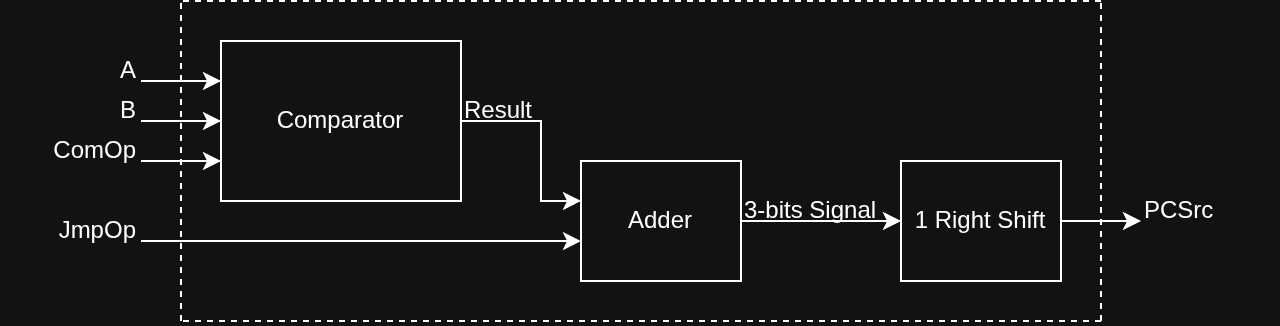

The diagram above was exported from draw.io. Its source (the exported page's mxGraphModel, read from the mxfile embedded in the PNG):
<mxGraphModel dx="685" dy="397" grid="1" gridSize="10" guides="1" tooltips="1" connect="1" arrows="1" fold="1" page="1" pageScale="1" pageWidth="850" pageHeight="1100" math="0" shadow="0">
  <root>
    <mxCell id="0" />
    <mxCell id="1" parent="0" />
    <mxCell id="s_wecvgj6KvULK6AKMeE-1" parent="1" style="rounded=0;whiteSpace=wrap;html=1;" value="Comparator" vertex="1">
      <mxGeometry height="80" width="120" x="210" y="400" as="geometry" />
    </mxCell>
    <mxCell id="s_wecvgj6KvULK6AKMeE-2" edge="1" parent="1" source="RJcaFqt9UlGkxVkHgLHQ-4" style="endArrow=classic;html=1;rounded=0;defaultLabelBackgroundColor=page;labelPadding=0 4;entryX=0;entryY=0.25;entryDx=0;entryDy=0;exitX=1;exitY=1;exitDx=0;exitDy=0;" target="s_wecvgj6KvULK6AKMeE-1" value="">
      <mxGeometry height="50" relative="1" width="50" as="geometry">
        <mxPoint x="130" y="420" as="sourcePoint" />
        <mxPoint x="170" y="410" as="targetPoint" />
      </mxGeometry>
    </mxCell>
    <mxCell id="s_wecvgj6KvULK6AKMeE-3" edge="1" parent="1" source="RJcaFqt9UlGkxVkHgLHQ-5" style="endArrow=classic;html=1;rounded=0;defaultLabelBackgroundColor=page;labelPadding=0 4;entryX=0;entryY=0.5;entryDx=0;entryDy=0;exitX=1;exitY=1;exitDx=0;exitDy=0;" target="s_wecvgj6KvULK6AKMeE-1" value="">
      <mxGeometry height="50" relative="1" width="50" as="geometry">
        <mxPoint x="130" y="440" as="sourcePoint" />
        <mxPoint x="260" y="430" as="targetPoint" />
      </mxGeometry>
    </mxCell>
    <mxCell id="s_wecvgj6KvULK6AKMeE-4" edge="1" parent="1" source="RJcaFqt9UlGkxVkHgLHQ-6" style="endArrow=classic;html=1;rounded=0;defaultLabelBackgroundColor=page;labelPadding=0 4;entryX=0;entryY=0.75;entryDx=0;entryDy=0;exitX=1;exitY=1;exitDx=0;exitDy=0;" target="s_wecvgj6KvULK6AKMeE-1" value="">
      <mxGeometry height="50" relative="1" width="50" as="geometry">
        <mxPoint x="130" y="460" as="sourcePoint" />
        <mxPoint x="200" y="460" as="targetPoint" />
      </mxGeometry>
    </mxCell>
    <mxCell id="s_wecvgj6KvULK6AKMeE-5" edge="1" parent="1" source="s_wecvgj6KvULK6AKMeE-1" style="endArrow=classic;html=1;rounded=0;defaultLabelBackgroundColor=page;labelPadding=0 4;exitX=1;exitY=0.5;exitDx=0;exitDy=0;entryX=0;entryY=0.333;entryDx=0;entryDy=0;entryPerimeter=0;" target="s_wecvgj6KvULK6AKMeE-6" value="">
      <mxGeometry height="50" relative="1" width="50" x="-0.0098" as="geometry">
        <Array as="points">
          <mxPoint x="370" y="440" />
          <mxPoint x="370" y="480" />
        </Array>
        <mxPoint x="370" y="430" as="sourcePoint" />
        <mxPoint x="370" y="440" as="targetPoint" />
      </mxGeometry>
    </mxCell>
    <mxCell id="s_wecvgj6KvULK6AKMeE-6" parent="1" style="rounded=0;whiteSpace=wrap;html=1;" value="Adder" vertex="1">
      <mxGeometry height="60" width="80" x="390" y="460" as="geometry" />
    </mxCell>
    <mxCell id="s_wecvgj6KvULK6AKMeE-7" edge="1" parent="1" source="DohfLyS3rV1_xSYtJEVY-1" style="endArrow=classic;html=1;rounded=0;defaultLabelBackgroundColor=page;labelPadding=0 4;entryX=0;entryY=0.667;entryDx=0;entryDy=0;entryPerimeter=0;exitX=1;exitY=1;exitDx=0;exitDy=0;" target="s_wecvgj6KvULK6AKMeE-6" value="">
      <mxGeometry height="50" relative="1" width="50" as="geometry">
        <mxPoint x="130" y="500" as="sourcePoint" />
        <mxPoint x="250" y="500" as="targetPoint" />
      </mxGeometry>
    </mxCell>
    <mxCell id="s_wecvgj6KvULK6AKMeE-8" parent="1" style="rounded=0;whiteSpace=wrap;html=1;" value="1 Right Shift" vertex="1">
      <mxGeometry height="60" width="80" x="550" y="460" as="geometry" />
    </mxCell>
    <mxCell id="6m2XOm7L0bucLc3xMEzy-1" edge="1" parent="1" source="s_wecvgj6KvULK6AKMeE-6" style="endArrow=classic;html=1;rounded=0;defaultLabelBackgroundColor=page;labelPadding=0 4;exitX=1;exitY=0.5;exitDx=0;exitDy=0;entryX=0;entryY=0.5;entryDx=0;entryDy=0;" target="s_wecvgj6KvULK6AKMeE-8" value="">
      <mxGeometry height="50" relative="1" width="50" as="geometry">
        <mxPoint x="440" y="450" as="sourcePoint" />
        <mxPoint x="490" y="400" as="targetPoint" />
      </mxGeometry>
    </mxCell>
    <mxCell id="6m2XOm7L0bucLc3xMEzy-2" edge="1" parent="1" source="s_wecvgj6KvULK6AKMeE-8" style="endArrow=classic;html=1;rounded=0;defaultLabelBackgroundColor=page;labelPadding=0 4;exitX=1;exitY=0.5;exitDx=0;exitDy=0;entryX=0;entryY=1;entryDx=0;entryDy=0;" target="RJcaFqt9UlGkxVkHgLHQ-3" value="">
      <mxGeometry height="50" relative="1" width="50" as="geometry">
        <mxPoint x="650" y="490" as="sourcePoint" />
        <mxPoint x="670" y="490" as="targetPoint" />
      </mxGeometry>
    </mxCell>
    <mxCell id="RJcaFqt9UlGkxVkHgLHQ-1" parent="1" style="text;html=1;whiteSpace=wrap;strokeColor=none;fillColor=none;align=left;verticalAlign=middle;rounded=0;" value="Result" vertex="1">
      <mxGeometry height="10" width="30" x="330" y="430" as="geometry" />
    </mxCell>
    <mxCell id="RJcaFqt9UlGkxVkHgLHQ-2" parent="1" style="text;html=1;whiteSpace=wrap;strokeColor=none;fillColor=none;align=left;verticalAlign=middle;rounded=0;" value="3-bits Signal" vertex="1">
      <mxGeometry height="10" width="70" x="470" y="480" as="geometry" />
    </mxCell>
    <mxCell id="RJcaFqt9UlGkxVkHgLHQ-3" parent="1" style="text;html=1;whiteSpace=wrap;strokeColor=none;fillColor=none;align=left;verticalAlign=middle;rounded=0;" value="PCSrc" vertex="1">
      <mxGeometry height="10" width="70" x="670" y="480" as="geometry" />
    </mxCell>
    <mxCell id="RJcaFqt9UlGkxVkHgLHQ-4" parent="1" style="text;html=1;whiteSpace=wrap;strokeColor=none;fillColor=none;align=right;verticalAlign=middle;rounded=0;" value="A" vertex="1">
      <mxGeometry height="10" width="70" x="100" y="410" as="geometry" />
    </mxCell>
    <mxCell id="RJcaFqt9UlGkxVkHgLHQ-5" parent="1" style="text;html=1;whiteSpace=wrap;strokeColor=none;fillColor=none;align=right;verticalAlign=middle;rounded=0;" value="B" vertex="1">
      <mxGeometry height="10" width="70" x="100" y="430" as="geometry" />
    </mxCell>
    <mxCell id="RJcaFqt9UlGkxVkHgLHQ-6" parent="1" style="text;html=1;whiteSpace=wrap;strokeColor=none;fillColor=none;align=right;verticalAlign=middle;rounded=0;" value="ComOp" vertex="1">
      <mxGeometry height="10" width="70" x="100" y="450" as="geometry" />
    </mxCell>
    <mxCell id="DohfLyS3rV1_xSYtJEVY-1" parent="1" style="text;html=1;whiteSpace=wrap;strokeColor=none;fillColor=none;align=right;verticalAlign=middle;rounded=0;" value="JmpOp" vertex="1">
      <mxGeometry height="10" width="70" x="100" y="490" as="geometry" />
    </mxCell>
    <mxCell id="XvAtJNRiJGxYknQvv1LH-1" edge="1" parent="1" style="endArrow=none;dashed=1;html=1;rounded=0;defaultLabelBackgroundColor=page;" value="">
      <mxGeometry height="50" relative="1" width="50" as="geometry">
        <mxPoint x="190" y="540" as="sourcePoint" />
        <mxPoint x="190" y="380" as="targetPoint" />
      </mxGeometry>
    </mxCell>
    <mxCell id="XvAtJNRiJGxYknQvv1LH-2" edge="1" parent="1" style="endArrow=none;dashed=1;html=1;rounded=0;defaultLabelBackgroundColor=page;" value="">
      <mxGeometry height="50" relative="1" width="50" as="geometry">
        <mxPoint x="650" y="540" as="sourcePoint" />
        <mxPoint x="650" y="380" as="targetPoint" />
      </mxGeometry>
    </mxCell>
    <mxCell id="XvAtJNRiJGxYknQvv1LH-3" edge="1" parent="1" style="endArrow=none;dashed=1;html=1;rounded=0;defaultLabelBackgroundColor=page;" value="">
      <mxGeometry height="50" relative="1" width="50" as="geometry">
        <mxPoint x="650" y="380" as="sourcePoint" />
        <mxPoint x="190" y="380" as="targetPoint" />
      </mxGeometry>
    </mxCell>
    <mxCell id="XvAtJNRiJGxYknQvv1LH-4" edge="1" parent="1" style="endArrow=none;dashed=1;html=1;rounded=0;defaultLabelBackgroundColor=page;" value="">
      <mxGeometry height="50" relative="1" width="50" as="geometry">
        <mxPoint x="650" y="540" as="sourcePoint" />
        <mxPoint x="190" y="540" as="targetPoint" />
      </mxGeometry>
    </mxCell>
  </root>
</mxGraphModel>